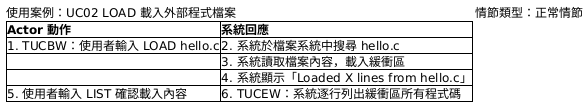

The diagram above was rendered by PlantUML. Its source (embedded in the PNG):
@startsalt
{
  使用案例：UC02 LOAD 載入外部程式檔案 | 情節類型：正常情節
  {#
    **Actor 動作** | **系統回應**
    1. TUCBW：使用者輸入 LOAD hello.c | 2. 系統於檔案系統中搜尋 hello.c
    . | 3. 系統讀取檔案內容，載入緩衝區
    . | 4. 系統顯示「Loaded X lines from hello.c」
    5. 使用者輸入 LIST 確認載入內容 | 6. TUCEW：系統逐行列出緩衝區所有程式碼
  }
}
@endsalt